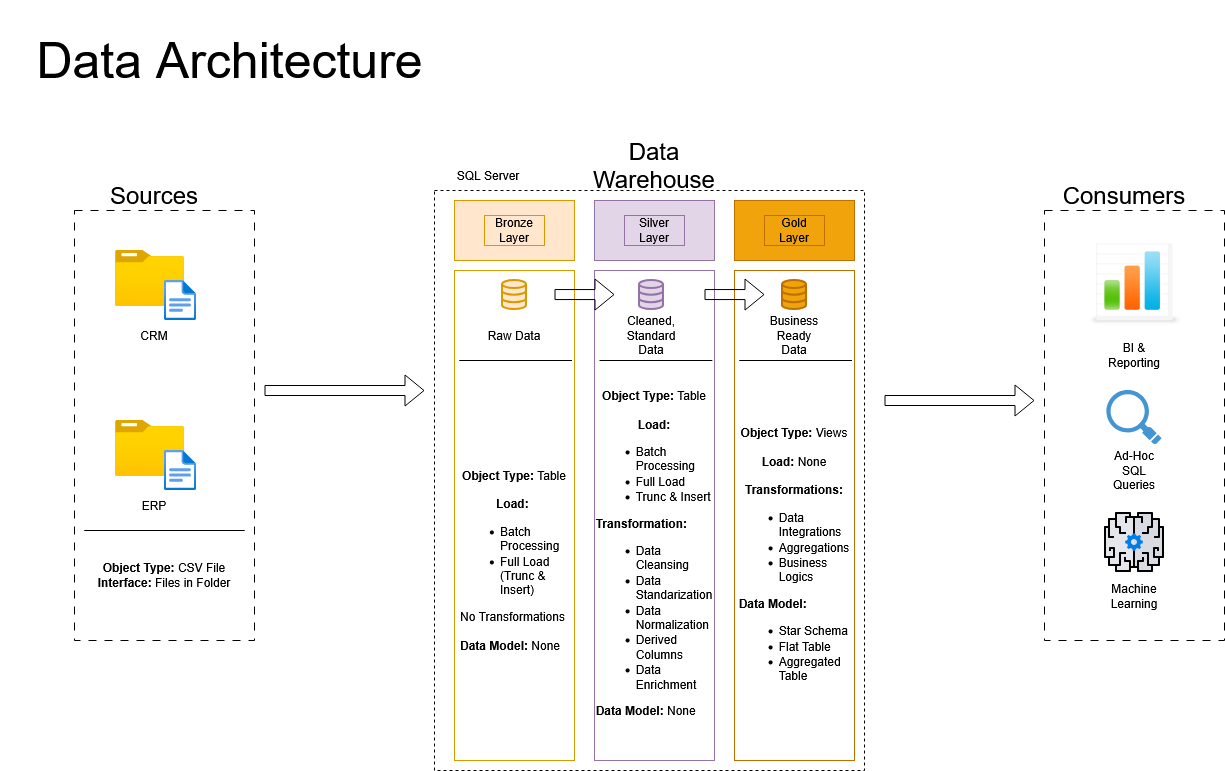

The diagram above was exported from draw.io. Its source (the exported page's mxGraphModel, read from the mxfile embedded in the PNG):
<mxGraphModel dx="2863" dy="1139" grid="1" gridSize="10" guides="1" tooltips="1" connect="1" arrows="1" fold="1" page="1" pageScale="1" pageWidth="850" pageHeight="1100" math="0" shadow="0">
  <root>
    <mxCell id="0" />
    <mxCell id="1" parent="0" />
    <mxCell id="pJ9-47czoCTV4bKkmOp3-1" parent="1" style="rounded=0;whiteSpace=wrap;html=1;dashed=1;dashPattern=8 8;fillColor=none;" value="" vertex="1">
      <mxGeometry height="430" width="180" x="-750" y="250" as="geometry" />
    </mxCell>
    <mxCell id="pJ9-47czoCTV4bKkmOp3-2" parent="1" style="text;html=1;whiteSpace=wrap;strokeColor=none;fillColor=none;align=center;verticalAlign=middle;rounded=0;" value="&lt;font style=&quot;font-size: 24px;&quot;&gt;Sources&lt;/font&gt;" vertex="1">
      <mxGeometry height="30" width="60" x="-700" y="220" as="geometry" />
    </mxCell>
    <mxCell id="pJ9-47czoCTV4bKkmOp3-3" parent="1" style="rounded=0;whiteSpace=wrap;html=1;fillColor=none;dashed=1;" value="" vertex="1">
      <mxGeometry height="580" width="430" x="-390" y="230" as="geometry" />
    </mxCell>
    <mxCell id="pJ9-47czoCTV4bKkmOp3-4" parent="1" style="text;html=1;whiteSpace=wrap;strokeColor=none;fillColor=none;align=center;verticalAlign=middle;rounded=0;" value="&lt;div&gt;&lt;font style=&quot;font-size: 24px;&quot;&gt;Data Warehouse&lt;/font&gt;&lt;/div&gt;" vertex="1">
      <mxGeometry height="30" width="60" x="-200" y="190" as="geometry" />
    </mxCell>
    <mxCell id="pJ9-47czoCTV4bKkmOp3-7" parent="1" style="rounded=0;whiteSpace=wrap;html=1;fillColor=#ffe6cc;strokeColor=#d79b00;" value="" vertex="1">
      <mxGeometry height="60" width="120" x="-370" y="240" as="geometry" />
    </mxCell>
    <mxCell id="pJ9-47czoCTV4bKkmOp3-8" parent="1" style="text;html=1;whiteSpace=wrap;strokeColor=#d79b00;fillColor=#ffe6cc;align=center;verticalAlign=middle;rounded=0;" value="Bronze Layer" vertex="1">
      <mxGeometry height="30" width="60" x="-340" y="255" as="geometry" />
    </mxCell>
    <mxCell id="pJ9-47czoCTV4bKkmOp3-9" parent="1" style="rounded=0;whiteSpace=wrap;html=1;fillColor=none;strokeColor=#d79b00;" value="" vertex="1">
      <mxGeometry height="490" width="120" x="-370" y="310" as="geometry" />
    </mxCell>
    <mxCell id="pJ9-47czoCTV4bKkmOp3-10" parent="1" style="rounded=0;whiteSpace=wrap;html=1;fillColor=none;strokeColor=#9673a6;" value="" vertex="1">
      <mxGeometry height="490" width="120" x="-230" y="310" as="geometry" />
    </mxCell>
    <mxCell id="pJ9-47czoCTV4bKkmOp3-11" parent="1" style="rounded=0;whiteSpace=wrap;html=1;fillColor=#e1d5e7;strokeColor=#9673a6;" value="" vertex="1">
      <mxGeometry height="60" width="120" x="-230" y="240" as="geometry" />
    </mxCell>
    <mxCell id="pJ9-47czoCTV4bKkmOp3-12" parent="1" style="text;html=1;whiteSpace=wrap;strokeColor=#9673a6;fillColor=#e1d5e7;align=center;verticalAlign=middle;rounded=0;" value="Silver Layer" vertex="1">
      <mxGeometry height="30" width="60" x="-200" y="255" as="geometry" />
    </mxCell>
    <mxCell id="pJ9-47czoCTV4bKkmOp3-13" parent="1" style="rounded=0;whiteSpace=wrap;html=1;fillColor=none;strokeColor=#BD7000;fontColor=#000000;" value="" vertex="1">
      <mxGeometry height="490" width="120" x="-90" y="310" as="geometry" />
    </mxCell>
    <mxCell id="pJ9-47czoCTV4bKkmOp3-14" parent="1" style="rounded=0;whiteSpace=wrap;html=1;fillColor=#f0a30a;strokeColor=#BD7000;fontColor=#000000;" value="" vertex="1">
      <mxGeometry height="60" width="120" x="-90" y="240" as="geometry" />
    </mxCell>
    <mxCell id="pJ9-47czoCTV4bKkmOp3-15" parent="1" style="text;html=1;whiteSpace=wrap;strokeColor=#BD7000;fillColor=none;align=center;verticalAlign=middle;rounded=0;fontColor=#000000;" value="Gold Layer" vertex="1">
      <mxGeometry height="30" width="60" x="-60" y="255" as="geometry" />
    </mxCell>
    <mxCell id="pJ9-47czoCTV4bKkmOp3-16" parent="1" style="image;aspect=fixed;html=1;points=[];align=center;fontSize=12;image=img/lib/azure2/general/Folder_Blank.svg;" value="" vertex="1">
      <mxGeometry height="56.00000000000001" width="69" x="-709" y="290" as="geometry" />
    </mxCell>
    <mxCell id="pJ9-47czoCTV4bKkmOp3-17" parent="1" style="image;aspect=fixed;html=1;points=[];align=center;fontSize=12;image=img/lib/azure2/general/File.svg;" value="" vertex="1">
      <mxGeometry height="40" width="32.46" x="-660" y="320" as="geometry" />
    </mxCell>
    <mxCell id="pJ9-47czoCTV4bKkmOp3-18" parent="1" style="text;html=1;whiteSpace=wrap;strokeColor=none;fillColor=none;align=center;verticalAlign=middle;rounded=0;" value="CRM" vertex="1">
      <mxGeometry height="30" width="60" x="-700" y="360" as="geometry" />
    </mxCell>
    <mxCell id="pJ9-47czoCTV4bKkmOp3-19" parent="1" style="text;html=1;whiteSpace=wrap;strokeColor=none;fillColor=none;align=center;verticalAlign=middle;rounded=0;" value="ERP" vertex="1">
      <mxGeometry height="30" width="60" x="-700" y="530" as="geometry" />
    </mxCell>
    <mxCell id="pJ9-47czoCTV4bKkmOp3-21" parent="1" style="image;aspect=fixed;html=1;points=[];align=center;fontSize=12;image=img/lib/azure2/general/Folder_Blank.svg;" value="" vertex="1">
      <mxGeometry height="56.00000000000001" width="69" x="-709" y="460" as="geometry" />
    </mxCell>
    <mxCell id="pJ9-47czoCTV4bKkmOp3-20" parent="1" style="image;aspect=fixed;html=1;points=[];align=center;fontSize=12;image=img/lib/azure2/general/File.svg;" value="" vertex="1">
      <mxGeometry height="40" width="32.46" x="-660" y="490" as="geometry" />
    </mxCell>
    <mxCell id="pJ9-47czoCTV4bKkmOp3-26" edge="1" parent="1" style="endArrow=none;html=1;rounded=0;" value="">
      <mxGeometry height="50" relative="1" width="50" as="geometry">
        <Array as="points">
          <mxPoint x="-740" y="570" />
          <mxPoint x="-580" y="570" />
        </Array>
        <mxPoint x="-717.54" y="570" as="sourcePoint" />
        <mxPoint x="-627.54" y="570" as="targetPoint" />
      </mxGeometry>
    </mxCell>
    <mxCell id="pJ9-47czoCTV4bKkmOp3-27" parent="1" style="text;html=1;whiteSpace=wrap;strokeColor=none;fillColor=none;align=center;verticalAlign=middle;rounded=0;" value="&lt;div&gt;&lt;b&gt;Object Type:&lt;/b&gt; CSV File&lt;/div&gt;&lt;div&gt;&lt;b&gt;Interface:&lt;/b&gt; Files in Folder&lt;/div&gt;" vertex="1">
      <mxGeometry height="70" width="160" x="-740" y="580" as="geometry" />
    </mxCell>
    <mxCell id="pJ9-47czoCTV4bKkmOp3-28" parent="1" style="html=1;verticalLabelPosition=bottom;align=center;labelBackgroundColor=#ffffff;verticalAlign=top;strokeWidth=2;strokeColor=#d79b00;shadow=0;dashed=0;shape=mxgraph.ios7.icons.data;fillColor=#ffe6cc;" value="" vertex="1">
      <mxGeometry height="29.099999999999998" width="24" x="-322" y="320" as="geometry" />
    </mxCell>
    <mxCell id="pJ9-47czoCTV4bKkmOp3-29" parent="1" style="html=1;verticalLabelPosition=bottom;align=center;labelBackgroundColor=#ffffff;verticalAlign=top;strokeWidth=2;strokeColor=#9673a6;shadow=0;dashed=0;shape=mxgraph.ios7.icons.data;fillColor=#e1d5e7;" value="" vertex="1">
      <mxGeometry height="29.099999999999998" width="24" x="-185" y="320" as="geometry" />
    </mxCell>
    <mxCell id="pJ9-47czoCTV4bKkmOp3-30" parent="1" style="html=1;verticalLabelPosition=bottom;align=center;labelBackgroundColor=#ffffff;verticalAlign=top;strokeWidth=2;strokeColor=#BD7000;shadow=0;dashed=0;shape=mxgraph.ios7.icons.data;fillColor=#f0a30a;fontColor=#000000;" value="" vertex="1">
      <mxGeometry height="29.099999999999998" width="24" x="-42" y="320" as="geometry" />
    </mxCell>
    <mxCell id="pJ9-47czoCTV4bKkmOp3-31" edge="1" parent="1" style="shape=flexArrow;endArrow=classic;html=1;rounded=0;" value="">
      <mxGeometry height="50" relative="1" width="50" as="geometry">
        <mxPoint x="-560" y="430" as="sourcePoint" />
        <mxPoint x="-400" y="430" as="targetPoint" />
      </mxGeometry>
    </mxCell>
    <mxCell id="pJ9-47czoCTV4bKkmOp3-32" edge="1" parent="1" style="shape=flexArrow;endArrow=classic;html=1;rounded=0;" value="">
      <mxGeometry height="50" relative="1" width="50" as="geometry">
        <mxPoint x="-270" y="334.05" as="sourcePoint" />
        <mxPoint x="-210" y="334.05" as="targetPoint" />
      </mxGeometry>
    </mxCell>
    <mxCell id="pJ9-47czoCTV4bKkmOp3-33" edge="1" parent="1" style="shape=flexArrow;endArrow=classic;html=1;rounded=0;" value="">
      <mxGeometry height="50" relative="1" width="50" as="geometry">
        <mxPoint x="-120" y="334.05" as="sourcePoint" />
        <mxPoint x="-60" y="334.05" as="targetPoint" />
      </mxGeometry>
    </mxCell>
    <mxCell id="pJ9-47czoCTV4bKkmOp3-34" edge="1" parent="1" style="shape=flexArrow;endArrow=classic;html=1;rounded=0;" value="">
      <mxGeometry height="50" relative="1" width="50" as="geometry">
        <mxPoint x="60" y="440" as="sourcePoint" />
        <mxPoint x="210" y="440" as="targetPoint" />
      </mxGeometry>
    </mxCell>
    <mxCell id="pJ9-47czoCTV4bKkmOp3-35" parent="1" style="text;html=1;whiteSpace=wrap;strokeColor=none;fillColor=none;align=center;verticalAlign=middle;rounded=0;" value="Business Ready Data" vertex="1">
      <mxGeometry height="30" width="60" x="-60" y="360" as="geometry" />
    </mxCell>
    <mxCell id="pJ9-47czoCTV4bKkmOp3-36" parent="1" style="text;html=1;whiteSpace=wrap;strokeColor=none;fillColor=none;align=center;verticalAlign=middle;rounded=0;" value="Cleaned, Standard Data" vertex="1">
      <mxGeometry height="30" width="60" x="-203" y="360" as="geometry" />
    </mxCell>
    <mxCell id="pJ9-47czoCTV4bKkmOp3-37" parent="1" style="text;html=1;whiteSpace=wrap;strokeColor=none;fillColor=none;align=center;verticalAlign=middle;rounded=0;" value="Raw Data" vertex="1">
      <mxGeometry height="30" width="60" x="-340" y="360" as="geometry" />
    </mxCell>
    <mxCell id="pJ9-47czoCTV4bKkmOp3-38" edge="1" parent="1" style="endArrow=none;html=1;rounded=0;" value="">
      <mxGeometry height="50" relative="1" width="50" as="geometry">
        <Array as="points">
          <mxPoint x="-365" y="400" />
        </Array>
        <mxPoint x="-252.54" y="400" as="sourcePoint" />
        <mxPoint x="-252.53999999999996" y="400" as="targetPoint" />
      </mxGeometry>
    </mxCell>
    <mxCell id="pJ9-47czoCTV4bKkmOp3-41" edge="1" parent="1" style="endArrow=none;html=1;rounded=0;" value="">
      <mxGeometry height="50" relative="1" width="50" as="geometry">
        <Array as="points">
          <mxPoint x="-224.77" y="400" />
        </Array>
        <mxPoint x="-112.31000000000003" y="400" as="sourcePoint" />
        <mxPoint x="-112.30999999999997" y="400" as="targetPoint" />
      </mxGeometry>
    </mxCell>
    <mxCell id="pJ9-47czoCTV4bKkmOp3-42" edge="1" parent="1" style="endArrow=none;html=1;rounded=0;" value="">
      <mxGeometry height="50" relative="1" width="50" as="geometry">
        <Array as="points">
          <mxPoint x="-85.00000000000003" y="400" />
        </Array>
        <mxPoint x="27.460000000000036" y="400" as="sourcePoint" />
        <mxPoint x="27.460000000000036" y="400" as="targetPoint" />
      </mxGeometry>
    </mxCell>
    <mxCell id="pJ9-47czoCTV4bKkmOp3-43" parent="1" style="text;html=1;whiteSpace=wrap;strokeColor=none;fillColor=none;align=center;verticalAlign=middle;rounded=0;" value="&lt;div&gt;&lt;b&gt;Object Type:&lt;/b&gt;&amp;nbsp;Table&lt;/div&gt;&lt;div&gt;&lt;b&gt;&lt;br&gt;&lt;/b&gt;&lt;/div&gt;&lt;div&gt;&lt;b&gt;Load:&lt;/b&gt;&amp;nbsp;&lt;/div&gt;&lt;div&gt;&lt;div align=&quot;left&quot;&gt;&lt;ul&gt;&lt;li&gt;Batch Processing&lt;/li&gt;&lt;li&gt;Full Load (Trunc &amp;amp; Insert)&lt;/li&gt;&lt;/ul&gt;&lt;/div&gt;&lt;div align=&quot;left&quot;&gt;No Transformations&lt;/div&gt;&lt;div align=&quot;left&quot;&gt;&lt;br&gt;&lt;/div&gt;&lt;div align=&quot;left&quot;&gt;&lt;b&gt;Data Model:&amp;nbsp;&lt;/b&gt;None&lt;/div&gt;&lt;/div&gt;" vertex="1">
      <mxGeometry height="380" width="110" x="-365" y="410" as="geometry" />
    </mxCell>
    <mxCell id="pJ9-47czoCTV4bKkmOp3-44" parent="1" style="text;html=1;whiteSpace=wrap;strokeColor=none;fillColor=none;align=center;verticalAlign=middle;rounded=0;" value="&lt;div&gt;&lt;b&gt;Object Type:&lt;/b&gt;&amp;nbsp;Table&lt;/div&gt;&lt;div&gt;&lt;br&gt;&lt;/div&gt;&lt;div&gt;&lt;b&gt;Load:&lt;/b&gt;&lt;/div&gt;&lt;div align=&quot;left&quot;&gt;&lt;ul&gt;&lt;li&gt;Batch Processing&lt;/li&gt;&lt;li&gt;Full Load&lt;/li&gt;&lt;li&gt;Trunc &amp;amp; Insert&lt;/li&gt;&lt;/ul&gt;&lt;b&gt;Transformation:&lt;/b&gt;&lt;/div&gt;&lt;div align=&quot;left&quot;&gt;&lt;ul&gt;&lt;li&gt;Data Cleansing&lt;/li&gt;&lt;li&gt;Data Standarization&lt;/li&gt;&lt;li&gt;Data Normalization&lt;/li&gt;&lt;li&gt;Derived Columns&lt;/li&gt;&lt;li&gt;Data Enrichment&lt;/li&gt;&lt;/ul&gt;&lt;b&gt;Data Model:&lt;/b&gt;&amp;nbsp;None&lt;/div&gt;&lt;div align=&quot;left&quot;&gt;&lt;b&gt;&lt;br&gt;&lt;/b&gt;&lt;/div&gt;" vertex="1">
      <mxGeometry height="380" width="110" x="-225" y="410" as="geometry" />
    </mxCell>
    <mxCell id="pJ9-47czoCTV4bKkmOp3-45" parent="1" style="text;html=1;whiteSpace=wrap;strokeColor=none;fillColor=none;align=center;verticalAlign=middle;rounded=0;" value="&lt;div&gt;&lt;b&gt;Object Type:&lt;/b&gt;&amp;nbsp;Views&lt;/div&gt;&lt;div&gt;&lt;b&gt;&lt;br&gt;&lt;/b&gt;&lt;/div&gt;&lt;div&gt;&lt;b&gt;Load:&lt;/b&gt;&amp;nbsp;None&lt;/div&gt;&lt;div&gt;&lt;br&gt;&lt;/div&gt;&lt;div&gt;&lt;b&gt;Transformations:&lt;/b&gt;&lt;/div&gt;&lt;div align=&quot;left&quot;&gt;&lt;ul&gt;&lt;li&gt;Data Integrations&lt;/li&gt;&lt;li&gt;Aggregations&lt;/li&gt;&lt;li&gt;Business Logics&lt;/li&gt;&lt;/ul&gt;&lt;div&gt;&lt;b&gt;Data Model:&lt;/b&gt;&lt;/div&gt;&lt;div&gt;&lt;ul&gt;&lt;li&gt;Star Schema&lt;/li&gt;&lt;li&gt;Flat Table&lt;/li&gt;&lt;li&gt;Aggregated Table&lt;/li&gt;&lt;/ul&gt;&lt;/div&gt;&lt;/div&gt;" vertex="1">
      <mxGeometry height="380" width="110" x="-85" y="410" as="geometry" />
    </mxCell>
    <mxCell id="pJ9-47czoCTV4bKkmOp3-46" parent="1" style="text;html=1;whiteSpace=wrap;strokeColor=none;fillColor=none;align=center;verticalAlign=middle;rounded=0;" value="&lt;font style=&quot;font-size: 24px;&quot;&gt;Consumers&lt;/font&gt;" vertex="1">
      <mxGeometry height="30" width="60" x="270" y="220" as="geometry" />
    </mxCell>
    <mxCell id="pJ9-47czoCTV4bKkmOp3-47" parent="1" style="rounded=0;whiteSpace=wrap;html=1;dashed=1;dashPattern=8 8;fillColor=none;" value="" vertex="1">
      <mxGeometry height="430" width="180" x="220" y="250" as="geometry" />
    </mxCell>
    <mxCell id="pJ9-47czoCTV4bKkmOp3-48" parent="1" style="shape=image;html=1;verticalAlign=top;verticalLabelPosition=bottom;labelBackgroundColor=#ffffff;imageAspect=0;aspect=fixed;image=https://icons.diagrams.net/icon-cache1/On-stage-2580/Chart_Bar-1153.png" value="" vertex="1">
      <mxGeometry height="128" width="128" x="246" y="262" as="geometry" />
    </mxCell>
    <mxCell id="pJ9-47czoCTV4bKkmOp3-49" parent="1" style="shadow=0;dashed=0;html=1;strokeColor=none;fillColor=#4495D1;labelPosition=center;verticalLabelPosition=bottom;verticalAlign=top;align=center;outlineConnect=0;shape=mxgraph.veeam.magnifying_glass;pointerEvents=1;" value="" vertex="1">
      <mxGeometry height="54.4" width="55.2" x="282.4" y="430" as="geometry" />
    </mxCell>
    <mxCell id="pJ9-47czoCTV4bKkmOp3-50" parent="1" style="shape=image;html=1;verticalAlign=top;verticalLabelPosition=bottom;labelBackgroundColor=#ffffff;imageAspect=0;aspect=fixed;image=https://icons.diagrams.net/icon-cache1/Business_Success-2515/brain-think-brainstorm-creative-idea-1080.svg" value="" vertex="1">
      <mxGeometry height="64" width="64" x="278" y="550" as="geometry" />
    </mxCell>
    <mxCell id="pJ9-47czoCTV4bKkmOp3-51" parent="1" style="text;html=1;whiteSpace=wrap;strokeColor=none;fillColor=none;align=center;verticalAlign=middle;rounded=0;" value="BI &amp;amp; Reporting" vertex="1">
      <mxGeometry height="30" width="60" x="280" y="380" as="geometry" />
    </mxCell>
    <mxCell id="pJ9-47czoCTV4bKkmOp3-53" parent="1" style="text;html=1;whiteSpace=wrap;strokeColor=none;fillColor=none;align=center;verticalAlign=middle;rounded=0;" value="Ad-Hoc SQL Queries" vertex="1">
      <mxGeometry height="30" width="60" x="280" y="495" as="geometry" />
    </mxCell>
    <mxCell id="pJ9-47czoCTV4bKkmOp3-54" parent="1" style="text;html=1;whiteSpace=wrap;strokeColor=none;fillColor=none;align=center;verticalAlign=middle;rounded=0;" value="Machine Learning" vertex="1">
      <mxGeometry height="30" width="60" x="280" y="621" as="geometry" />
    </mxCell>
    <mxCell id="pJ9-47czoCTV4bKkmOp3-55" parent="1" style="text;html=1;whiteSpace=wrap;strokeColor=none;fillColor=none;align=center;verticalAlign=middle;rounded=0;" value="SQL Server" vertex="1">
      <mxGeometry height="30" width="92" x="-382" y="200" as="geometry" />
    </mxCell>
    <mxCell id="nIleB3oPP9VqULZWx7wV-1" parent="1" style="text;html=1;whiteSpace=wrap;strokeColor=none;fillColor=none;align=center;verticalAlign=middle;rounded=0;" value="&lt;font style=&quot;font-size: 50px;&quot;&gt;Data Architecture&lt;/font&gt;" vertex="1">
      <mxGeometry height="120" width="459" x="-824" y="40" as="geometry" />
    </mxCell>
  </root>
</mxGraphModel>